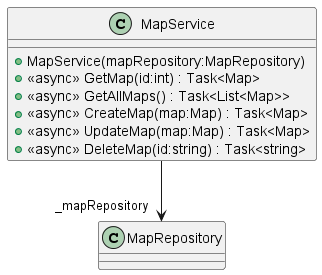

The diagram above was rendered by PlantUML. Its source (embedded in the PNG):
@startuml
class MapService {
    + MapService(mapRepository:MapRepository)
    + <<async>> GetMap(id:int) : Task<Map>
    + <<async>> GetAllMaps() : Task<List<Map>>
    + <<async>> CreateMap(map:Map) : Task<Map>
    + <<async>> UpdateMap(map:Map) : Task<Map>
    + <<async>> DeleteMap(id:string) : Task<string>
}
MapService --> "_mapRepository" MapRepository
@enduml